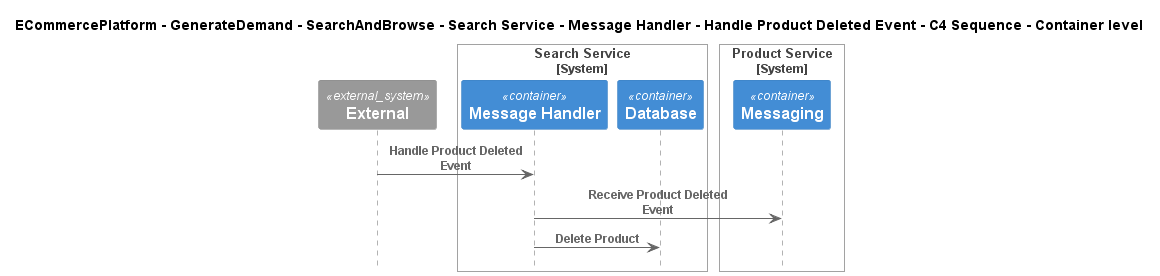

The diagram above was rendered by PlantUML. Its source (embedded in the PNG):
@startuml
!include ..\..\..\..\..\..\..\..\..\.c4s\C4_Sequence.puml

title ECommercePlatform - GenerateDemand - SearchAndBrowse - Search Service - Message Handler - Handle Product Deleted Event - C4 Sequence - Container level

System_Ext(C4InterFlow.SoftwareSystems.ExternalSystem, "External", "")

System_Boundary(ECommercePlatform.GenerateDemand.SearchAndBrowse.SoftwareSystems.SearchService, "Search Service")
    Container(ECommercePlatform.GenerateDemand.SearchAndBrowse.SoftwareSystems.SearchService.Containers.MessageHandler, "Message Handler", "", "")
    Container(ECommercePlatform.GenerateDemand.SearchAndBrowse.SoftwareSystems.SearchService.Containers.Database, "Database", "", "")
Boundary_End()

System_Boundary(ECommercePlatform.CreateProduct.ProductInformationManagement.SoftwareSystems.ProductService, "Product Service")
    Container(ECommercePlatform.CreateProduct.ProductInformationManagement.SoftwareSystems.ProductService.Containers.Messaging, "Messaging", "", "")
Boundary_End()

Rel(C4InterFlow.SoftwareSystems.ExternalSystem, ECommercePlatform.GenerateDemand.SearchAndBrowse.SoftwareSystems.SearchService.Containers.MessageHandler, "Handle Product Deleted Event")
Rel(ECommercePlatform.GenerateDemand.SearchAndBrowse.SoftwareSystems.SearchService.Containers.MessageHandler, ECommercePlatform.CreateProduct.ProductInformationManagement.SoftwareSystems.ProductService.Containers.Messaging, "Receive Product Deleted Event")
Rel(ECommercePlatform.GenerateDemand.SearchAndBrowse.SoftwareSystems.SearchService.Containers.MessageHandler, ECommercePlatform.GenerateDemand.SearchAndBrowse.SoftwareSystems.SearchService.Containers.Database, "Delete Product")


@enduml